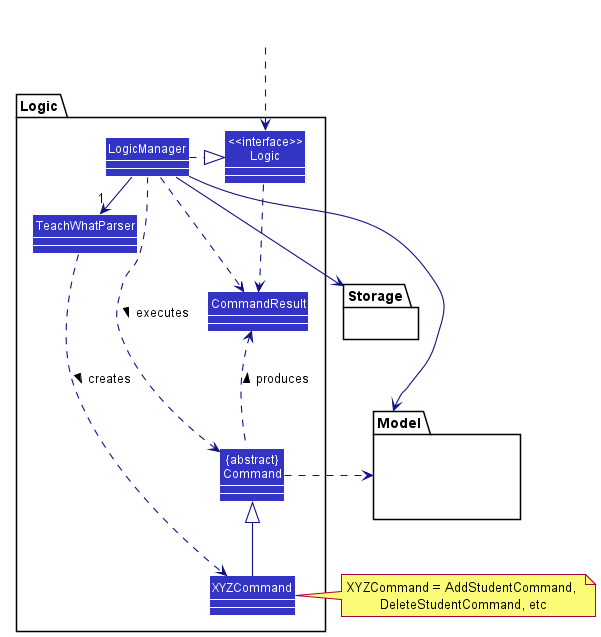

The diagram above was rendered by PlantUML. Its source (embedded in the PNG):
@startuml
!include style.puml
skinparam arrowThickness 1.1
skinparam arrowColor LOGIC_COLOR_T4
skinparam classBackgroundColor LOGIC_COLOR

package Logic {

Class TeachWhatParser
Class XYZCommand
Class CommandResult
Class "{abstract}\nCommand" as Command


Class "<<interface>>\nLogic" as Logic
Class LogicManager
}

package Model{
Class HiddenModel #FFFFFF
}

package Storage{
}

Class HiddenOutside #FFFFFF
HiddenOutside ..> Logic

LogicManager .right.|> Logic
LogicManager -right->"1" TeachWhatParser
TeachWhatParser ..> XYZCommand : creates >

XYZCommand -up-|> Command
LogicManager .left.> Command : executes >

LogicManager --> Model
LogicManager --> Storage
Storage --[hidden] Model
Command .[hidden]up.> Storage
Command .right.> Model
note right of XYZCommand: XYZCommand = AddStudentCommand, \nDeleteStudentCommand, etc

Logic ..> CommandResult
LogicManager .down.> CommandResult
Command .up.> CommandResult : produces >
@enduml